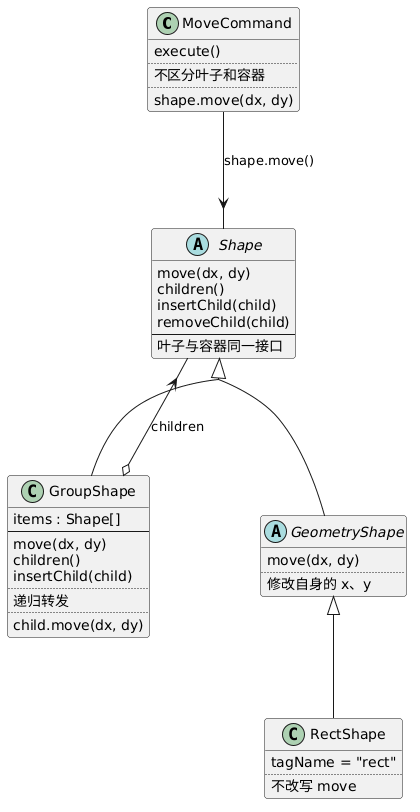

The diagram above was rendered by PlantUML. Its source (embedded in the PNG):
@startuml
skinparam shadowing false
skinparam roundcorner 6
skinparam nodesep 100
skinparam ranksep 80
skinparam groupInheritance 2

class MoveCommand {
  execute()
  ..
  不区分叶子和容器
  ..
  shape.move(dx, dy)
}

abstract class Shape {
  move(dx, dy)
  children()
  insertChild(child)
  removeChild(child)
  --
  叶子与容器同一接口
}

class GroupShape {
  items : Shape[]
  --
  move(dx, dy)
  children()
  insertChild(child)
  ..
  递归转发
  ..
  child.move(dx, dy)
}

abstract class GeometryShape {
  move(dx, dy)
  ..
  修改自身的 x、y
}

class RectShape {
  tagName = "rect"
  ..
  不改写 move
}

MoveCommand -down-> Shape : shape.move()
Shape <|-- GroupShape
Shape <|-- GeometryShape
GeometryShape <|-- RectShape
GroupShape o--> Shape : children
@enduml